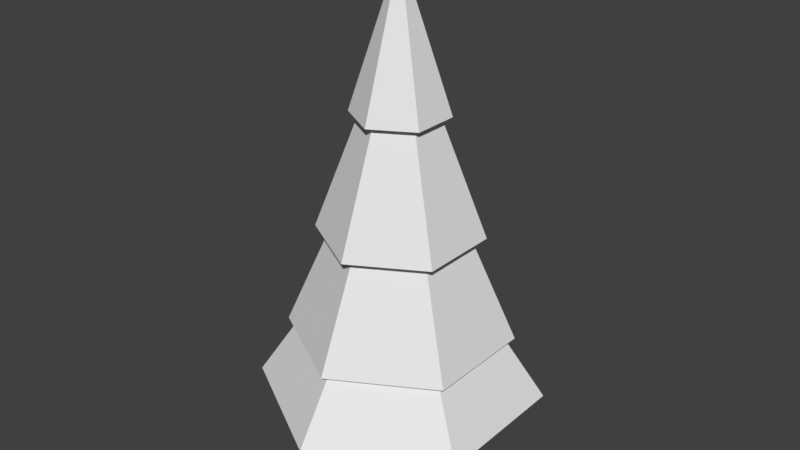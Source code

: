# Source: tree1.blend  (saved by Blender 2.79.0; exported with 4.5.12 LTS)
import bpy
from mathutils import Matrix  # noqa: F401  (used for matrix-valued properties, if any)

bpy.ops.wm.read_factory_settings(use_empty=True)
scene = bpy.context.scene
scene.name = 'Scene'

# ---- collections
col_collection_1 = bpy.data.collections.new('Collection 1'); scene.collection.children.link(col_collection_1)

# ---- world
world_world = bpy.data.worlds.new('World'); scene.world = world_world
world_world.color = (0.05088, 0.05088, 0.05088)
world_world.use_sun_shadow = False
world_world.sun_shadow_jitter_overblur = 0.0
world_world.cycles.sampling_method = 'MANUAL'

# ---- meshes
me_cylinder_001 = bpy.data.meshes.new('Cylinder.001')
me_cylinder_001.from_pydata([(0.0, 1.0, -0.06742), (-1.987e-08, 0.0, 3.915), (0.866, 0.5, -0.06742), (0.0, 0.0, 3.915), (0.866, -0.5, -0.06742), (0.0, 0.0, 3.915), (-8.742e-08, -1.0, -0.06742), (-1.987e-08, 0.0, 3.915), (-0.866, -0.5, -0.06742), (0.0, 0.0, 3.915), (-0.866, 0.5, -0.06742), (0.0, 0.0, 3.915), (-3.974e-09, 0.8, -0.01707), (-7.947e-09, 0.6, 0.9659), (-1.192e-08, 0.4, 1.949), (-1.589e-08, 0.2, 2.932), (0.1732, 0.1, 2.932), (0.3464, 0.2, 1.949), (0.5196, 0.3, 0.9659), (0.6928, 0.4, -0.01707), (0.1732, -0.1, 2.932), (0.3464, -0.2, 1.949), (0.5196, -0.3, 0.9659), (0.6928, -0.4, -0.01707), (-3.338e-08, -0.2, 2.932), (-4.689e-08, -0.4, 1.949), (-6.04e-08, -0.6, 0.9659), (-7.391e-08, -0.8, -0.01707), (-0.1732, -0.1, 2.932), (-0.3464, -0.2, 1.949), (-0.5196, -0.3, 0.9659), (-0.6928, -0.4, -0.01707), (-0.1732, 0.1, 2.932), (-0.3464, 0.2, 1.949), (-0.5196, 0.3, 0.9659), (-0.6928, 0.4, -0.01707), (-2.664e-08, 0.4464, 2.538), (0.3866, 0.2232, 2.538), (0.3866, -0.2232, 2.538), (-6.566e-08, -0.4464, 2.538), (-0.3866, -0.2232, 2.538), (-0.3866, 0.2232, 2.538), (-1.192e-08, 0.4, 1.949), (0.3464, 0.2, 1.949), (0.3464, -0.2, 1.949), (-4.689e-08, -0.4, 1.949), (-0.3464, -0.2, 1.949), (-0.3464, 0.2, 1.949), (-7.952e-09, 0.5998, 0.9669), (0.5194, 0.2999, 0.9669), (0.5194, -0.2999, 0.9669), (-6.039e-08, -0.5998, 0.9669), (-0.5194, -0.2999, 0.9669), (-0.5194, 0.2999, 0.9669), (2.664e-08, 1.351, -0.1736), (1.17, 0.6754, -0.1736), (1.17, -0.6754, -0.1736), (-9.145e-08, -1.351, -0.1736), (-1.17, -0.6754, -0.1736), (-1.17, 0.6754, -0.1736), (-1.192e-08, 0.4, 1.949), (0.3464, 0.2, 1.949), (0.3464, -0.2, 1.949), (-4.689e-08, -0.4, 1.949), (-0.3464, -0.2, 1.949), (-0.3464, 0.2, 1.949), (-4.604e-09, 0.7683, 1.426), (0.6653, 0.3841, 1.426), (0.6653, -0.3841, 1.426), (-7.177e-08, -0.7683, 1.426), (-0.6653, -0.3841, 1.426), (-0.6653, 0.3841, 1.426), (-1.436e-09, 1.058, 0.427), (0.9162, 0.529, 0.427), (0.9162, -0.529, 0.427), (-9.392e-08, -1.058, 0.427), (-0.9162, -0.529, 0.427), (-0.9162, 0.529, 0.427), (-1.544e-08, 0.2227, -0.06742), (0.1929, 0.1114, -0.06742), (0.1929, -0.1114, -0.06742), (-3.491e-08, -0.2227, -0.06742), (-0.1929, -0.1114, -0.06742), (-0.1929, 0.1114, -0.06742), (-8.829e-09, 0.2227, -0.9309), (0.1929, 0.1114, -0.9309), (0.1929, -0.1114, -0.9309), (-2.83e-08, -0.2227, -0.9309), (-0.1929, -0.1114, -0.9309), (-0.1929, 0.1114, -0.9309)], [], [(36, 1, 3, 37), (37, 3, 5, 38), (38, 5, 7, 39), (39, 7, 9, 40), (3, 1, 11, 9, 7, 5), (40, 9, 11, 41), (41, 11, 1, 36), (0, 2, 4, 6, 8, 10), (10, 35, 12, 0), (59, 34, 13, 54), (77, 33, 14, 72), (71, 32, 15, 66), (8, 31, 35, 10), (58, 30, 34, 59), (76, 29, 33, 77), (70, 28, 32, 71), (6, 27, 31, 8), (57, 26, 30, 58), (75, 25, 29, 76), (69, 24, 28, 70), (4, 23, 27, 6), (56, 22, 26, 57), (74, 21, 25, 75), (68, 20, 24, 69), (2, 19, 23, 4), (55, 18, 22, 56), (73, 17, 21, 74), (67, 16, 20, 68), (0, 12, 19, 2), (54, 13, 18, 55), (72, 14, 17, 73), (66, 15, 16, 67), (32, 41, 36, 15), (28, 40, 41, 32), (24, 39, 40, 28), (20, 38, 39, 24), (16, 37, 38, 20), (15, 36, 37, 16), (14, 42, 43, 17), (17, 43, 44, 21), (21, 44, 45, 25), (25, 45, 46, 29), (29, 46, 47, 33), (33, 47, 42, 14), (13, 48, 49, 18), (18, 49, 50, 22), (22, 50, 51, 26), (26, 51, 52, 30), (30, 52, 53, 34), (34, 53, 48, 13), (12, 54, 55, 19), (19, 55, 56, 23), (23, 56, 57, 27), (27, 57, 58, 31), (31, 58, 59, 35), (35, 59, 54, 12), (46, 45, 63, 64), (44, 43, 61, 62), (47, 46, 64, 65), (45, 44, 62, 63), (43, 42, 60, 61), (42, 47, 65, 60), (42, 66, 67, 43), (43, 67, 68, 44), (44, 68, 69, 45), (45, 69, 70, 46), (46, 70, 71, 47), (47, 71, 66, 42), (48, 72, 73, 49), (49, 73, 74, 50), (50, 74, 75, 51), (51, 75, 76, 52), (52, 76, 77, 53), (53, 77, 72, 48), (78, 83, 82, 81, 80, 79), (84, 85, 86, 87, 88, 89), (81, 82, 88, 87), (79, 80, 86, 85), (82, 83, 89, 88), (80, 81, 87, 86), (78, 79, 85, 84), (83, 78, 84, 89)])
_uv = me_cylinder_001.uv_layers.new(name='UVMap')
_uv.uv.foreach_set('vector', [0.1785, 0.8684, 0.3016, 0.699, 0.3016, 0.699, 0.2079, 0.8827, 0.2079, 0.8827, 0.3016, 0.699, 0.3016, 0.699, 0.2695, 0.9027, 0.2695, 0.9027, 0.3016, 0.699, 0.3016, 0.699, 0.3016, 0.9084, 0.2307, 0.5757, 0.3244, 0.392, 0.3244, 0.392, 0.2922, 0.5957, 0.0, 0.0, 0.0, 0.0, 0.0, 0.0, 0.0, 0.0, 0.0, 0.0, 0.0, 0.0, 0.2922, 0.5957, 0.3244, 0.392, 0.3244, 0.392, 0.3244, 0.6014, 0.9223, 0.4293, 0.9547, 0.2256, 0.9547, 0.2256, 0.987, 0.4293, 0.5904, 0.3628, 0.5904, 0.5079, 0.4648, 0.5804, 0.3392, 0.5079, 0.3392, 0.3628, 0.4648, 0.2902, 0.5904, 0.2177, 0.5653, 0.2032, 0.5653, 0.08707, 0.5904, 0.07255, 0.9299, 0.196, 0.7576, 0.1415, 0.7576, 0.05447, 0.9299, 0.0, 0.7689, 0.4524, 0.8166, 0.2256, 0.8746, 0.2256, 0.9223, 0.4524, 0.7921, 0.804, 0.8333, 0.5804, 0.8623, 0.5804, 0.9035, 0.804, 0.4648, 0.2902, 0.4648, 0.2612, 0.5653, 0.2032, 0.5904, 0.2177, 0.8864, 1.0, 0.7921, 0.9455, 0.7921, 0.8585, 0.8864, 0.804, 0.4926, 0.8113, 0.4449, 0.5845, 0.4739, 0.5804, 0.5693, 0.8005, 0.7018, 0.2256, 0.6606, 0.002034, 0.6751, 0.0, 0.7575, 0.2178, 0.3392, 0.2177, 0.3643, 0.2032, 0.4648, 0.2612, 0.4648, 0.2902, 0.1785, 0.895, 0.006247, 0.8406, 0.006247, 0.7535, 0.1785, 0.699, 0.3392, 0.8113, 0.3869, 0.5845, 0.4449, 0.5845, 0.4926, 0.8113, 0.5904, 0.2256, 0.6316, 0.002034, 0.6606, 0.002034, 0.7018, 0.2256, 0.3392, 0.07255, 0.3643, 0.08707, 0.3643, 0.2032, 0.3392, 0.2177, 0.9978, 0.9725, 0.9035, 0.918, 0.9035, 0.8309, 0.9978, 0.7764, 0.0, 0.6223, 0.2266, 0.5745, 0.2307, 0.6036, 0.01075, 0.699, 0.625, 0.5804, 0.6662, 0.804, 0.6517, 0.806, 0.5693, 0.5882, 0.4648, 0.0, 0.4648, 0.02902, 0.3643, 0.08707, 0.3392, 0.07255, 0.7689, 0.4216, 0.5966, 0.3671, 0.5966, 0.2801, 0.7689, 0.2256, 1.296e-08, 0.4688, 0.2266, 0.5165, 0.2266, 0.5745, 0.0, 0.6223, 0.7364, 0.5804, 0.6952, 0.804, 0.6662, 0.804, 0.625, 0.5804, 0.5904, 0.07255, 0.5653, 0.08707, 0.4648, 0.02902, 0.4648, 0.0, 0.9035, 0.5804, 0.9978, 0.6349, 0.9978, 0.722, 0.9035, 0.7764, 0.01075, 0.392, 0.2307, 0.4875, 0.2266, 0.5165, 1.296e-08, 0.4688, 0.7921, 0.5882, 0.7097, 0.806, 0.6952, 0.804, 0.7364, 0.5804, 0.7681, 0.4685, 0.7371, 0.4864, 0.7371, 0.4216, 0.7681, 0.4395, 0.1785, 0.9263, 0.233, 0.9084, 0.233, 0.9732, 0.1785, 0.9553, 0.7681, 0.5333, 0.7371, 0.5511, 0.7371, 0.4864, 0.7681, 0.5042, 0.05593, 0.9129, 0.1103, 0.895, 0.1103, 0.9598, 0.05593, 0.9419, 0.3175, 0.6483, 0.2866, 0.6662, 0.2866, 0.6014, 0.3175, 0.6193, 0.1647, 0.9419, 0.1103, 0.9598, 0.1103, 0.895, 0.1647, 0.9129, 0.0, 0.0, 0.0, 0.0, 0.0, 0.0, 0.0, 0.0, 0.0, 0.0, 0.0, 0.0, 0.0, 0.0, 0.0, 0.0, 0.0, 0.0, 0.0, 0.0, 0.0, 0.0, 0.0, 0.0, 0.0, 0.0, 0.0, 0.0, 0.0, 0.0, 0.0, 0.0, 0.0, 0.0, 0.0, 0.0, 0.0, 0.0, 0.0, 0.0, 0.0, 0.0, 0.0, 0.0, 0.0, 0.0, 0.0, 0.0, 0.5905, 0.4107, 0.5904, 0.4106, 0.5965, 0.3671, 0.5966, 0.3671, 0.5966, 0.3671, 0.5965, 0.3671, 0.5965, 0.2801, 0.5966, 0.2801, 0.5966, 0.2801, 0.5965, 0.2801, 0.5904, 0.2366, 0.5905, 0.2365, 0.006247, 0.8406, 0.006094, 0.8406, 0.006094, 0.7535, 0.006247, 0.7535, 0.006247, 0.7535, 0.006094, 0.7535, 0.0, 0.71, 0.0001512, 0.71, 0.7576, 0.1415, 0.7575, 0.1415, 0.7575, 0.05449, 0.7576, 0.05447, 0.06916, 0.138, 0.0, 0.098, 0.1696, 0.0, 0.1696, 0.07992, 0.1696, 0.07992, 0.1696, 0.0, 0.3392, 0.098, 0.2701, 0.138, 0.2701, 0.138, 0.3392, 0.098, 0.3392, 0.294, 0.2701, 0.2541, 0.2701, 0.2541, 0.3392, 0.294, 0.1696, 0.392, 0.1696, 0.3121, 0.1696, 0.3121, 0.1696, 0.392, 1.728e-08, 0.294, 0.06916, 0.2541, 0.06916, 0.2541, 1.728e-08, 0.294, 0.0, 0.098, 0.06916, 0.138, 0.0, 0.0, 0.0, 0.0, 0.0, 0.0, 0.0, 0.0, 0.0, 0.0, 0.0, 0.0, 0.0, 0.0, 0.0, 0.0, 0.0, 0.0, 0.0, 0.0, 0.0, 0.0, 0.0, 0.0, 0.0, 0.0, 0.0, 0.0, 0.0, 0.0, 0.0, 0.0, 0.0, 0.0, 0.0, 0.0, 0.0, 0.0, 0.0, 0.0, 0.0, 0.0, 0.0, 0.0, 0.0, 0.0, 0.0, 0.0, 0.4686, 0.8961, 0.3968, 0.9228, 0.3968, 0.8113, 0.4686, 0.838, 0.9762, 0.08476, 0.9299, 0.1115, 0.9299, 0.0, 0.9762, 0.02672, 0.8335, 0.4791, 0.9053, 0.4524, 0.9053, 0.5639, 0.8335, 0.5371, 0.9299, 0.1382, 0.9762, 0.1115, 0.9762, 0.223, 0.9299, 0.1962, 0.4686, 0.838, 0.5404, 0.8113, 0.5404, 0.9228, 0.4686, 0.8961, 1.0, 0.5371, 0.9538, 0.5639, 0.9538, 0.4524, 1.0, 0.4791, 0.6637, 0.4548, 0.7371, 0.4216, 0.7371, 0.5751, 0.6637, 0.5419, 0.3392, 0.8445, 0.3968, 0.8113, 0.3968, 0.9648, 0.3392, 0.9316, 0.5904, 0.4548, 0.6637, 0.4216, 0.6637, 0.5751, 0.5904, 0.5419, 0.6427, 0.8393, 0.7002, 0.806, 0.7002, 0.9595, 0.6427, 0.9263, 0.6427, 0.9263, 0.5693, 0.9595, 0.5693, 0.806, 0.6427, 0.8393, 0.7002, 0.8393, 0.7577, 0.806, 0.7577, 0.9595, 0.7002, 0.9263, 0.2307, 0.6176, 0.2586, 0.6014, 0.2866, 0.6176, 0.2866, 0.6499, 0.2586, 0.666, 0.2307, 0.6499, 0.0, 0.9435, 4.321e-09, 0.9112, 0.02797, 0.895, 0.05593, 0.9112, 0.05593, 0.9435, 0.02797, 0.9597, 0.9215, 0.4546, 0.9538, 0.4546, 0.9538, 0.5795, 0.9215, 0.5795, 0.3339, 0.8239, 0.3016, 0.8239, 0.3016, 0.699, 0.3339, 0.699, 0.8335, 0.5795, 0.8174, 0.5773, 0.8174, 0.4524, 0.8335, 0.4546, 0.9053, 0.4524, 0.9215, 0.4546, 0.9215, 0.5795, 0.9053, 0.5773, 0.7851, 0.5773, 0.7689, 0.5795, 0.7689, 0.4546, 0.7851, 0.4524, 0.8174, 0.5773, 0.7851, 0.5773, 0.7851, 0.4524, 0.8174, 0.4524])
me_cylinder_001.use_remesh_preserve_volume = False
me_cylinder_001.use_remesh_preserve_attributes = False
me_cylinder_001.use_mirror_vertex_groups = False
me_cylinder_001.update()

# ---- objects
ob_cylinder = bpy.data.objects.new('Cylinder', me_cylinder_001)

# ---- transforms, parenting, visibility, modifiers, constraints
ob_cylinder.location = (-0.006674, -0.005886, 0.7643)
ob_cylinder.scale = (0.7744, 0.7744, 0.7744)
ob_cylinder.lineart.crease_threshold = 0.0

# ---- collection membership
col_collection_1.objects.link(ob_cylinder)

# ---- scene / render settings (as saved in the file)
scene.frame_start = 1; scene.frame_end = 250; scene.frame_set(1)
scene.render.engine = 'BLENDER_EEVEE_NEXT'
scene.render.resolution_percentage = 50
scene.render.dither_intensity = 0.0
scene.cycles.use_denoising = False
scene.cycles.samples = 128
scene.cycles.sampling_pattern = 'TABULATED_SOBOL'
scene.cycles.use_adaptive_sampling = False
scene.cycles.use_light_tree = False
scene.cycles.blur_glossy = 0.0
scene.cycles.sample_clamp_indirect = 0.0
scene.view_settings.view_transform = 'Standard'
bpy.context.view_layer.update()

# ---- added for rendering (the .blend has no active camera and no usable light): camera, sun
cam_auto = bpy.data.cameras.new('AutoCamera')
cam_auto.lens = 50.0
cam_auto.sensor_width = 36.0
cam_auto.clip_end = 1000.0
ob_auto_camera = bpy.data.objects.new('AutoCamera', cam_auto)
scene.collection.objects.link(ob_auto_camera)
ob_auto_camera.location = (4.30714, -5.18247, 5.3707)
ob_auto_camera.rotation_euler = (1.09748, -7.21219e-08, 0.694738)
scene.camera = ob_auto_camera
light_auto_sun = bpy.data.lights.new('AutoSun', 'SUN')
light_auto_sun.energy = 3.0
light_auto_sun.angle = 0.0523599
ob_auto_sun = bpy.data.objects.new('AutoSun', light_auto_sun)
scene.collection.objects.link(ob_auto_sun)
ob_auto_sun.rotation_euler = (0.872665, 0.174533, 0.523599)
bpy.context.view_layer.update()
